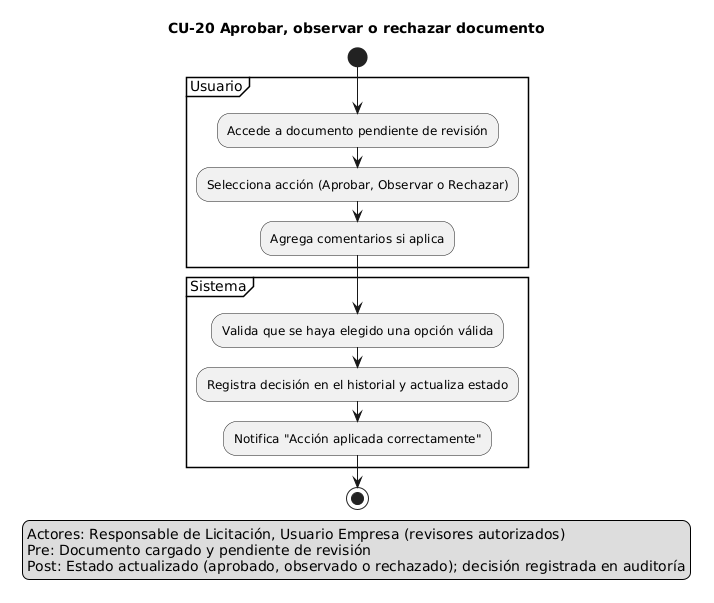

The diagram above was rendered by PlantUML. Its source (embedded in the PNG):
@startuml
title CU-20 Aprobar, observar o rechazar documento
skinparam shadowing false

start
legend left
Actores: Responsable de Licitación, Usuario Empresa (revisores autorizados)
Pre: Documento cargado y pendiente de revisión
Post: Estado actualizado (aprobado, observado o rechazado); decisión registrada en auditoría
endlegend

partition "Usuario" {
  :Accede a documento pendiente de revisión;
  :Selecciona acción (Aprobar, Observar o Rechazar);
  :Agrega comentarios si aplica;
}
partition "Sistema" {
  :Valida que se haya elegido una opción válida;
  :Registra decisión en el historial y actualiza estado;
  :Notifica "Acción aplicada correctamente";
}
stop
@enduml